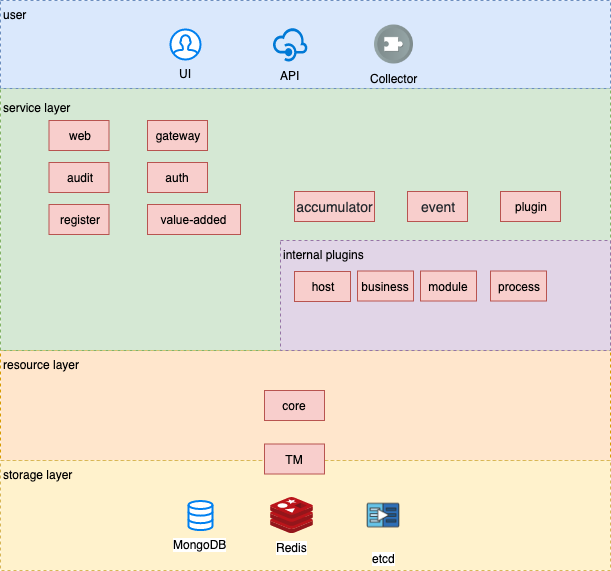

The diagram above was exported from draw.io. Its source (the exported page's mxGraphModel, read from the mxfile embedded in the PNG):
<mxGraphModel dx="907" dy="592" grid="1" gridSize="10" guides="1" tooltips="1" connect="1" arrows="1" fold="1" page="1" pageScale="1" pageWidth="1169" pageHeight="827" background="#ffffff" math="0" shadow="0">
  <root>
    <mxCell id="0" />
    <mxCell id="1" parent="0" />
    <mxCell id="21CqybdMDBSDqcrikrQr-264" value="resource layer" style="rounded=0;whiteSpace=wrap;html=1;dashed=1;fillColor=#ffe6cc;strokeColor=#d79b00;align=left;verticalAlign=top;" parent="1" vertex="1">
      <mxGeometry x="130" y="380" width="610" height="110" as="geometry" />
    </mxCell>
    <mxCell id="21CqybdMDBSDqcrikrQr-268" value="storage layer" style="rounded=0;whiteSpace=wrap;html=1;dashed=1;fillColor=#fff2cc;strokeColor=#d6b656;align=left;verticalAlign=top;" parent="1" vertex="1">
      <mxGeometry x="130" y="490" width="610" height="110" as="geometry" />
    </mxCell>
    <mxCell id="21CqybdMDBSDqcrikrQr-257" value="&lt;p style=&quot;line-height: 0%&quot;&gt;service layer&lt;/p&gt;" style="rounded=0;whiteSpace=wrap;html=1;dashed=1;fillColor=#d5e8d4;strokeColor=#82b366;align=left;verticalAlign=top;" parent="1" vertex="1">
      <mxGeometry x="130" y="118" width="610" height="262" as="geometry" />
    </mxCell>
    <mxCell id="21CqybdMDBSDqcrikrQr-255" value="user" style="rounded=0;whiteSpace=wrap;html=1;dashed=1;fillColor=#dae8fc;strokeColor=#6c8ebf;verticalAlign=top;align=left;" parent="1" vertex="1">
      <mxGeometry x="130" y="30" width="610" height="88" as="geometry" />
    </mxCell>
    <mxCell id="U1US9QkDkDRoXQ3lIq_u-7" value="internal plugins" style="rounded=0;whiteSpace=wrap;html=1;dashed=1;fillColor=#e1d5e7;strokeColor=#9673a6;verticalAlign=top;align=left;" vertex="1" parent="1">
      <mxGeometry x="410" y="270" width="330" height="110" as="geometry" />
    </mxCell>
    <mxCell id="21CqybdMDBSDqcrikrQr-241" value="UI" style="html=1;verticalLabelPosition=bottom;align=center;labelBackgroundColor=none;verticalAlign=top;strokeWidth=2;strokeColor=#0080F0;fillColor=#ffffff;shadow=0;dashed=0;shape=mxgraph.ios7.icons.user;" parent="1" vertex="1">
      <mxGeometry x="300" y="59" width="30" height="30" as="geometry" />
    </mxCell>
    <mxCell id="21CqybdMDBSDqcrikrQr-242" value="API" style="shadow=0;dashed=0;html=1;strokeColor=none;labelPosition=center;verticalLabelPosition=bottom;verticalAlign=top;align=center;shape=mxgraph.mscae.cloud.api_management;fillColor=#0079D6;pointerEvents=1;labelBackgroundColor=none;" parent="1" vertex="1">
      <mxGeometry x="402" y="56.5" width="35" height="35" as="geometry" />
    </mxCell>
    <mxCell id="21CqybdMDBSDqcrikrQr-258" value="gateway" style="text;html=1;strokeColor=#b85450;fillColor=#f8cecc;align=center;verticalAlign=middle;whiteSpace=wrap;rounded=0;" parent="1" vertex="1">
      <mxGeometry x="277" y="150" width="60" height="30" as="geometry" />
    </mxCell>
    <mxCell id="21CqybdMDBSDqcrikrQr-259" value="auth" style="text;html=1;strokeColor=#b85450;fillColor=#f8cecc;align=center;verticalAlign=middle;whiteSpace=wrap;rounded=0;" parent="1" vertex="1">
      <mxGeometry x="277" y="192" width="60" height="30" as="geometry" />
    </mxCell>
    <mxCell id="21CqybdMDBSDqcrikrQr-263" value="Collector" style="shape=image;html=1;verticalAlign=top;verticalLabelPosition=bottom;labelBackgroundColor=none;imageAspect=0;aspect=fixed;image=https://cdn4.iconfinder.com/data/icons/ios-web-user-interface-multi-circle-flat-vol-5/512/Code_collect_part_piece_addon_extension_puzzle-128.png" parent="1" vertex="1">
      <mxGeometry x="504" y="54.5" width="39" height="39" as="geometry" />
    </mxCell>
    <mxCell id="21CqybdMDBSDqcrikrQr-265" value="core" style="text;html=1;strokeColor=#b85450;fillColor=#f8cecc;align=center;verticalAlign=middle;whiteSpace=wrap;rounded=0;" parent="1" vertex="1">
      <mxGeometry x="394" y="420" width="60" height="30" as="geometry" />
    </mxCell>
    <mxCell id="21CqybdMDBSDqcrikrQr-267" value="MongoDB" style="html=1;verticalLabelPosition=bottom;align=center;labelBackgroundColor=#ffffff;verticalAlign=top;strokeWidth=2;strokeColor=#0080F0;fillColor=#ffffff;shadow=0;dashed=0;shape=mxgraph.ios7.icons.data;" parent="1" vertex="1">
      <mxGeometry x="318" y="530.5" width="24" height="29.099999999999998" as="geometry" />
    </mxCell>
    <mxCell id="21CqybdMDBSDqcrikrQr-269" value="Redis" style="aspect=fixed;html=1;perimeter=none;align=center;shadow=0;dashed=0;image;fontSize=12;image=img/lib/mscae/Cache_Redis_Product.svg;" parent="1" vertex="1">
      <mxGeometry x="400" y="527.05" width="43" height="36" as="geometry" />
    </mxCell>
    <mxCell id="21CqybdMDBSDqcrikrQr-270" value="etcd" style="shape=image;html=1;verticalAlign=top;verticalLabelPosition=bottom;labelBackgroundColor=#ffffff;imageAspect=0;aspect=fixed;image=https://cdn1.iconfinder.com/data/icons/linkedin-ui-colored/48/JD-04-2-128.png" parent="1" vertex="1">
      <mxGeometry x="484.5" y="516.55" width="57" height="57" as="geometry" />
    </mxCell>
    <mxCell id="U1US9QkDkDRoXQ3lIq_u-1" value="register" style="text;html=1;strokeColor=#b85450;fillColor=#f8cecc;align=center;verticalAlign=middle;whiteSpace=wrap;rounded=0;" vertex="1" parent="1">
      <mxGeometry x="178.5" y="234" width="60" height="30" as="geometry" />
    </mxCell>
    <mxCell id="U1US9QkDkDRoXQ3lIq_u-2" value="web" style="text;html=1;strokeColor=#b85450;fillColor=#f8cecc;align=center;verticalAlign=middle;whiteSpace=wrap;rounded=0;" vertex="1" parent="1">
      <mxGeometry x="178.5" y="150" width="60" height="30" as="geometry" />
    </mxCell>
    <mxCell id="U1US9QkDkDRoXQ3lIq_u-5" value="plugin" style="text;html=1;strokeColor=#b85450;fillColor=#f8cecc;align=center;verticalAlign=middle;whiteSpace=wrap;rounded=0;" vertex="1" parent="1">
      <mxGeometry x="630" y="221" width="60" height="30" as="geometry" />
    </mxCell>
    <mxCell id="21CqybdMDBSDqcrikrQr-262" value="&lt;span style=&quot;color: rgb(36 , 41 , 46) ; font-family: , &amp;#34;blinkmacsystemfont&amp;#34; , , &amp;#34;pingfang sc&amp;#34; , &amp;#34;helvetica&amp;#34; , &amp;#34;arial&amp;#34; , &amp;#34;hiragino sans gb&amp;#34; , &amp;#34;microsoft yahei&amp;#34; , &amp;#34;simsun&amp;#34; , , &amp;#34;heiti&amp;#34; , , sans-serif ; font-size: 14px ; white-space: nowrap&quot;&gt;event&lt;/span&gt;" style="text;html=1;strokeColor=#b85450;fillColor=#f8cecc;align=center;verticalAlign=middle;whiteSpace=wrap;rounded=0;" parent="1" vertex="1">
      <mxGeometry x="537" y="221" width="60" height="30" as="geometry" />
    </mxCell>
    <mxCell id="21CqybdMDBSDqcrikrQr-261" value="&lt;span style=&quot;color: rgb(36 , 41 , 46) ; font-family: , &amp;#34;blinkmacsystemfont&amp;#34; , , &amp;#34;pingfang sc&amp;#34; , &amp;#34;helvetica&amp;#34; , &amp;#34;arial&amp;#34; , &amp;#34;hiragino sans gb&amp;#34; , &amp;#34;microsoft yahei&amp;#34; , &amp;#34;simsun&amp;#34; , , &amp;#34;heiti&amp;#34; , , sans-serif ; font-size: 14px ; white-space: nowrap&quot;&gt;accumulator&lt;/span&gt;" style="text;html=1;strokeColor=#b85450;fillColor=#f8cecc;align=center;verticalAlign=middle;whiteSpace=wrap;rounded=0;" parent="1" vertex="1">
      <mxGeometry x="424" y="221" width="80" height="30" as="geometry" />
    </mxCell>
    <mxCell id="U1US9QkDkDRoXQ3lIq_u-10" value="audit" style="text;html=1;strokeColor=#b85450;fillColor=#f8cecc;align=center;verticalAlign=middle;whiteSpace=wrap;rounded=0;" vertex="1" parent="1">
      <mxGeometry x="178.5" y="192" width="60" height="30" as="geometry" />
    </mxCell>
    <mxCell id="U1US9QkDkDRoXQ3lIq_u-11" value="&lt;span style=&quot;font-family: &amp;#34;arial&amp;#34; , sans-serif ; text-align: left&quot;&gt;value-added&lt;/span&gt;" style="text;html=1;strokeColor=#b85450;fillColor=#f8cecc;align=center;verticalAlign=middle;whiteSpace=wrap;rounded=0;" vertex="1" parent="1">
      <mxGeometry x="277" y="234" width="93" height="30" as="geometry" />
    </mxCell>
    <mxCell id="U1US9QkDkDRoXQ3lIq_u-14" value="TM" style="text;html=1;strokeColor=#b85450;fillColor=#f8cecc;align=center;verticalAlign=middle;whiteSpace=wrap;rounded=0;" vertex="1" parent="1">
      <mxGeometry x="394" y="473.5" width="60" height="30" as="geometry" />
    </mxCell>
    <mxCell id="U1US9QkDkDRoXQ3lIq_u-15" value="&lt;span style=&quot;font-family: &amp;#34;arial&amp;#34; , sans-serif ; text-align: left&quot;&gt;host&lt;/span&gt;" style="text;html=1;strokeColor=#b85450;fillColor=#f8cecc;align=center;verticalAlign=middle;whiteSpace=wrap;rounded=0;" vertex="1" parent="1">
      <mxGeometry x="424" y="301" width="56" height="30" as="geometry" />
    </mxCell>
    <mxCell id="U1US9QkDkDRoXQ3lIq_u-16" value="&lt;span style=&quot;font-family: &amp;#34;arial&amp;#34; , sans-serif ; text-align: left&quot;&gt;business&lt;/span&gt;" style="text;html=1;strokeColor=#b85450;fillColor=#f8cecc;align=center;verticalAlign=middle;whiteSpace=wrap;rounded=0;" vertex="1" parent="1">
      <mxGeometry x="487" y="300.5" width="56" height="30" as="geometry" />
    </mxCell>
    <mxCell id="U1US9QkDkDRoXQ3lIq_u-17" value="&lt;span style=&quot;font-family: &amp;#34;arial&amp;#34; , sans-serif ; text-align: left&quot;&gt;module&lt;/span&gt;" style="text;html=1;strokeColor=#b85450;fillColor=#f8cecc;align=center;verticalAlign=middle;whiteSpace=wrap;rounded=0;" vertex="1" parent="1">
      <mxGeometry x="550" y="300.5" width="56" height="30" as="geometry" />
    </mxCell>
    <mxCell id="U1US9QkDkDRoXQ3lIq_u-18" value="&lt;span style=&quot;font-family: &amp;#34;arial&amp;#34; , sans-serif ; text-align: left&quot;&gt;process&lt;/span&gt;" style="text;html=1;strokeColor=#b85450;fillColor=#f8cecc;align=center;verticalAlign=middle;whiteSpace=wrap;rounded=0;" vertex="1" parent="1">
      <mxGeometry x="620" y="300.5" width="56" height="30" as="geometry" />
    </mxCell>
  </root>
</mxGraphModel>